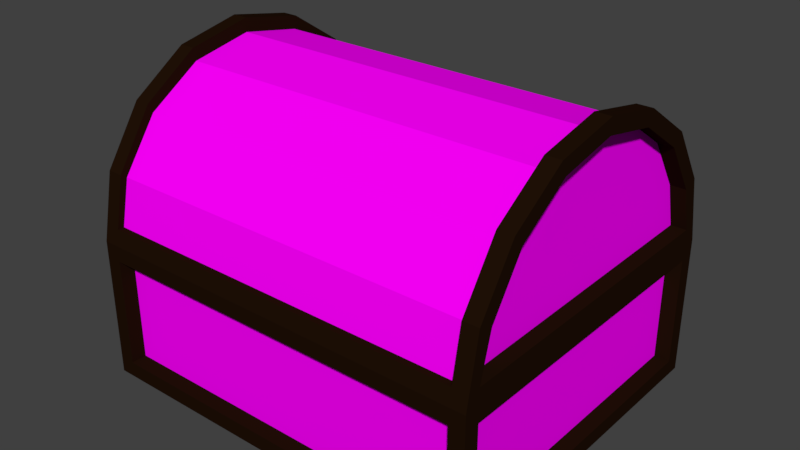 # Source: low_poly_chest.blend  (saved by Blender 2.77.0; exported with 4.5.12 LTS)
import bpy
from mathutils import Matrix  # noqa: F401  (used for matrix-valued properties, if any)

bpy.ops.wm.read_factory_settings(use_empty=True)
scene = bpy.context.scene
scene.name = 'Scene'

# ---- collections
col_collection_1 = bpy.data.collections.new('Collection 1'); scene.collection.children.link(col_collection_1)
col_collection_2 = bpy.data.collections.new('Collection 2'); scene.collection.children.link(col_collection_2)

# ---- images (referenced by path relative to the original .blend; pixels are not part of the script)
import os
ASSET_DIR = os.environ.get("B2B_ASSET_DIR", "")  # directory of the original .blend (textures are referenced by path, not embedded)
HERE = os.path.dirname(os.path.abspath(__file__))  # packed textures are extracted next to this script under _unpacked/

def load_image(name, relpath, width, height, colorspace="sRGB"):
    """Load a texture the original file referenced (path relative to the .blend, or extracted next to this script)."""
    p = next((c for c in (os.path.join(HERE, relpath), os.path.join(ASSET_DIR, relpath)) if relpath and os.path.exists(c)), "")
    if p:
        img = bpy.data.images.load(p, check_existing=True)
        img.name = name
    else:  # same state as the original file: an image datablock whose file is absent (Cycles renders it pink)
        img = bpy.data.images.new(name, width, height)
        img.source = "FILE"
        img.filepath = "//" + (relpath or name)
    img.colorspace_settings.name = colorspace
    return img
img_wood_darker_png = load_image('wood-darker.png', 'wood-darker.png', 1024, 1024, 'sRGB')

# ---- materials (node trees are filled in below, after node groups)
mat_iron = bpy.data.materials.new('Iron')
mat_iron.alpha_threshold = 0.0
mat_iron.diffuse_color = (0.01467, 0.005906, 0.002144, 1.0)
mat_iron.roughness = 0.5
mat_wood_001 = bpy.data.materials.new('Wood.001')
mat_wood_001.alpha_threshold = 0.0
mat_wood_001.roughness = 0.5
mat_wood = bpy.data.materials.new('Wood')
mat_wood.alpha_threshold = 0.0
mat_wood.roughness = 0.5

# ---- material node trees
mat_wood_001.use_nodes = True; mat_wood_001.node_tree.nodes.clear()
_N = mat_wood_001.node_tree.nodes; _L = mat_wood_001.node_tree.links
n0 = _N.new('ShaderNodeOutputMaterial'); n0.name = 'Material Output'; n0.location = (300, 300)
n1 = _N.new('ShaderNodeBsdfDiffuse'); n1.name = 'Diffuse BSDF'; n1.location = (10, 300)
n2 = _N.new('ShaderNodeTexImage'); n2.name = 'Image Texture'; n2.location = (-180, 300)
n2.width = 140
n2.image = img_wood_darker_png
_L.new(n1.outputs[0], n0.inputs[0])
_L.new(n2.outputs[0], n1.inputs[0])
n0.is_active_output = True

# ---- world
world_world = bpy.data.worlds.new('World'); scene.world = world_world
world_world.color = (0.05088, 0.05088, 0.05088)
world_world.use_sun_shadow = False
world_world.sun_shadow_jitter_overblur = 0.0
world_world.cycles.sampling_method = 'MANUAL'

# ---- meshes
me_cylinder = bpy.data.meshes.new('Cylinder')
me_cylinder.from_pydata([(0.03762, 1.951, -1.054), (0.03762, 0.03017, -1.054), (-0.3103, 0.1033, -1.054), (-0.6052, 0.3115, -1.054), (-0.8023, 0.6231, -1.054), (-0.8715, 0.9907, -1.054), (-0.8023, 1.358, -1.054), (-0.6052, 1.67, -1.054), (-0.3103, 1.878, -1.054), (-0.3103, 1.878, 1.128), (0.03762, 1.951, 1.128), (0.03762, 1.786, -0.8979), (0.03762, 0.195, -0.8979), (0.03762, 1.786, 0.972), (0.03762, 0.03017, 1.128), (0.03762, 0.195, 0.972), (-0.3103, 0.1033, 1.128), (-0.6052, 0.3115, 1.128), (-0.8023, 0.6231, 1.128), (-0.8715, 0.9907, 1.128), (-0.8023, 1.358, 1.128), (-0.6052, 1.67, 1.128), (-0.2506, 1.726, -0.8979), (-0.4949, 1.553, -0.8979), (-0.6582, 1.295, -0.8979), (-0.7155, 0.9907, -0.8979), (-0.6582, 0.6862, -0.8979), (-0.4949, 0.428, -0.8979), (-0.2506, 0.2555, -0.8979), (-0.2506, 1.726, 0.972), (-0.2506, 0.2555, 0.972), (-0.4949, 0.428, 0.972), (-0.6582, 0.6862, 0.972), (-0.7155, 0.9907, 0.972), (-0.6582, 1.295, 0.972), (-0.4949, 1.553, 0.972), (-0.793, 1.339, -1.145), (-0.8622, 0.9907, -1.145), (-0.877, 1.373, -1.145), (-0.5959, 1.633, -1.145), (-0.793, 1.339, -1.054), (-0.8622, 0.9907, -1.054), (-0.9531, 0.9907, -1.145), (-0.6602, 1.698, -1.145), (-0.5959, 1.633, -1.054), (-0.793, 0.6428, -1.145), (-0.793, 0.6428, -1.054), (-0.04399, 1.973, -1.054), (-0.3358, 1.915, -1.054), (-0.6602, 1.698, -1.054), (-0.877, 1.373, -1.054), (-0.9531, 0.9907, -1.054), (-0.877, 0.608, -1.054), (-0.6602, 0.2836, -1.054), (-0.3358, 0.06679, -1.054), (-0.04399, 0.00875, -1.054), (-0.04399, 0.08158, -1.054), (-0.301, 0.1508, -1.054), (-0.5959, 0.3478, -1.054), (-0.301, 1.831, -1.054), (-0.04399, 1.9, -1.054), (-0.301, 1.831, -1.145), (-0.5959, 0.3478, -1.145), (-0.04399, 1.9, 1.128), (-0.04399, 1.973, 1.128), (-0.3358, 1.915, -1.145), (-0.877, 0.608, -1.145), (-0.6602, 0.2836, -1.145), (-0.3358, 0.06679, -1.145), (-0.04399, 0.00875, 1.128), (-0.04399, 0.08686, 1.139), (-0.301, 0.1508, -1.145), (-0.04399, 1.9, -1.145), (-0.3358, 1.915, 1.128), (0.04692, 1.991, 1.219), (0.04692, 1.991, -1.145), (0.04692, -0.009333, -1.145), (0.04692, -0.009333, 1.219), (-0.3358, 0.06679, 1.128), (-0.04399, 0.08158, 1.219), (-0.04399, 0.08158, -1.145), (-0.04399, 0.08158, -1.054), (-0.04399, 1.9, 1.219), (-0.04399, 1.9, 1.128), (-0.04399, 0.08686, 1.139), (-0.04399, 1.9, -1.054), (-0.301, 1.831, 1.128), (-0.3358, 1.915, 1.219), (-0.3358, 0.06679, 1.219), (-0.301, 0.1508, 1.128), (-0.301, 0.1508, 1.219), (-0.301, 1.831, 1.219), (-0.6602, 1.698, 1.128), (-0.6602, 1.698, 1.219), (0.04692, 0.08686, -1.052), (0.04692, 1.908, 1.139), (0.04692, 1.908, -1.052), (0.04692, 0.08686, 1.139), (-0.6602, 0.2836, 1.128), (-0.6602, 0.2836, 1.219), (-0.5959, 1.633, 1.219), (-0.5959, 1.633, 1.128), (-0.877, 1.373, 1.128), (-0.877, 1.373, 1.219), (-0.5959, 0.3478, 1.128), (-0.5959, 0.3478, 1.219), (-0.877, 0.608, 1.219), (-0.877, 0.608, 1.128), (-0.793, 1.339, 1.219), (-0.793, 1.339, 1.128), (-0.9531, 0.9907, 1.128), (-0.9531, 0.9907, 1.219), (-0.793, 0.6428, 1.128), (-0.793, 0.6428, 1.219), (-0.8622, 0.9907, 1.219), (-0.8622, 0.9907, 1.128)], [], [(0, 1, 2, 3, 4, 5, 6, 7, 8), (8, 9, 10, 0), (11, 12, 1, 0, 10, 13), (13, 10, 14, 1, 12, 15), (1, 14, 16, 2), (2, 16, 17, 3), (3, 17, 18, 4), (4, 18, 19, 5), (5, 19, 20, 6), (6, 20, 21, 7), (7, 21, 9, 8), (14, 10, 9, 21, 20, 19, 18, 17, 16), (11, 22, 23, 24, 25, 26, 27, 28, 12), (22, 11, 13, 29), (12, 28, 30, 15), (28, 27, 31, 30), (27, 26, 32, 31), (26, 25, 33, 32), (25, 24, 34, 33), (24, 23, 35, 34), (23, 22, 29, 35), (15, 30, 31, 32, 33, 34, 35, 29, 13), (37, 36, 40, 41), (36, 39, 44, 40), (45, 37, 41, 46), (47, 48, 49, 50, 51, 52, 53, 54, 55, 56, 57, 58, 46, 41, 40, 44, 59, 60), (42, 51, 50, 38), (38, 50, 49, 43), (39, 61, 59, 44), (62, 45, 46, 58), (60, 63, 64, 47), (48, 47, 64, 73, 87, 74, 75, 65), (43, 49, 48, 65), (66, 52, 51, 42), (67, 53, 52, 66), (68, 54, 53, 67), (76, 77, 88, 78, 69, 55, 54, 68), (55, 69, 70, 56), (56, 70, 89, 90, 79, 80, 71, 57), (71, 62, 58, 57), (61, 72, 63, 60, 59), (98, 107, 110, 102, 92, 73, 64, 63, 86, 101, 109, 115, 112, 104, 89, 70, 69, 78), (81, 80, 79, 82, 63, 83, 84), (81, 85, 83, 63, 72, 80), (63, 82, 91, 86), (92, 93, 87, 73), (94, 76, 75, 74, 95, 96), (94, 97, 95, 74, 77, 76), (78, 88, 99, 98), (86, 91, 100, 101), (102, 103, 93, 92), (104, 105, 90, 89), (98, 99, 106, 107), (101, 100, 108, 109), (110, 111, 103, 102), (112, 113, 105, 104), (107, 106, 111, 110), (109, 108, 114, 115), (115, 114, 113, 112), (85, 81, 94, 96), (83, 85, 96, 95), (81, 84, 97, 94), (84, 83, 95, 97), (103, 108, 100, 93), (93, 100, 91, 87), (87, 91, 82, 74), (82, 79, 77, 74), (111, 114, 108, 103), (106, 113, 114, 111), (106, 99, 105, 113), (90, 105, 99, 88), (77, 79, 90, 88), (66, 42, 37, 45), (62, 67, 66, 45), (67, 62, 71, 68), (80, 76, 68, 71), (36, 37, 42, 38), (43, 39, 36, 38), (43, 65, 61, 39), (61, 65, 75, 72), (76, 80, 72, 75)])
me_cylinder.polygons.foreach_set('material_index', [1, 1, 1, 1, 1, 1, 1, 1, 1, 1, 1, 1, 1, 1, 1, 1, 1, 1, 1, 1, 1, 1, 0, 0, 0, 0, 0, 0, 0, 0, 0, 0, 0, 0, 0, 0, 0, 0, 0, 0, 0, 0, 0, 0, 0, 0, 0, 0, 0, 0, 0, 0, 0, 0, 0, 0, 0, 0, 0, 0, 0, 0, 0, 0, 0, 0, 0, 0, 0, 0, 0, 0, 0, 0, 0, 0, 0, 0, 0, 0, 0])
_uv = me_cylinder.uv_layers.new(name='UVMap')
_uv.uv.foreach_set('vector', [0.5, 0.02828, 0.5, -1.028, 0.3087, -0.9881, 0.1464, -0.8735, 0.03806, -0.7022, 0.0, -0.5, 0.03806, -0.2978, 0.1464, -0.1265, 0.3087, -0.01194, 0.1837, -0.1, 0.1837, 1.1, 0.375, 1.1, 0.375, -0.1, 0.0, 0.0, 0.0, 0.0, 0.0, 0.0, 0.0, 0.0, 0.0, 0.0, 0.0, 0.0, 0.0, 0.0, 0.0, 0.0, 0.0, 0.0, 0.0, 0.0, 0.0, 0.0, 0.0, 0.0, 0.5, 0.9, 0.5, 2.1, 0.3087, 2.1, 0.3087, 0.9, 0.3087, 0.9, 0.3087, 2.1, 0.1464, 2.1, 0.1464, 0.9, 0.1265, 0.9, 0.1265, 2.1, 0.2978, 2.1, 0.2978, 0.9, 0.2978, 0.9, 0.2978, 2.1, 0.5, 2.1, 0.5, 0.9, 0.5, 0.9, 0.5, 2.1, 0.7022, 2.1, 0.7022, 0.9, 0.7022, 0.9, 0.7022, 2.1, 0.8735, 2.1, 0.8735, 0.9, 0.1464, -0.1, 0.1464, 1.1, 0.3087, 1.1, 0.3087, -0.1, 0.5, 0.9717, 0.5, 2.028, 0.3087, 1.988, 0.1464, 1.874, 0.03806, 1.702, 0.0, 1.5, 0.03806, 1.298, 0.1464, 1.126, 0.3087, 1.012, 0.0, 0.0, 0.0, 0.0, 0.0, 0.0, 0.0, 0.0, 0.0, 0.0, 0.0, 0.0, 0.0, 0.0, 0.0, 0.0, 0.0, 0.0, 0.0, 0.0, 0.0, 0.0, 0.0, 0.0, 0.0, 0.0, 0.0, 0.0, 0.0, 0.0, 0.0, 0.0, 0.0, 0.0, 0.0, 0.0, 0.0, 0.0, 0.0, 0.0, 0.0, 0.0, 0.0, 0.0, 0.0, 0.0, 0.0, 0.0, 0.0, 0.0, 0.0, 0.0, 0.0, 0.0, 0.0, 0.0, 0.0, 0.0, 0.0, 0.0, 0.0, 0.0, 0.0, 0.0, 0.0, 0.0, 0.0, 0.0, 0.0, 0.0, 0.0, 0.0, 0.0, 0.0, 0.0, 0.0, 0.0, 0.0, 0.0, 0.0, 0.0, 0.0, 0.0, 0.0, 0.0, 0.0, 0.0, 0.0, 0.0, 0.0, 0.0, 0.0, 0.0, 0.0, 0.0, 0.0, 0.0, 0.0, 0.0, 0.0, 0.0, 0.0, 0.0, 0.0, 0.0, 0.0, 0.0, 0.0, 0.0, 0.0, 0.0, 0.0, 0.0, 0.0, 0.0, 0.0, 0.0, 0.0, 0.0, 0.0, 0.0, 0.0, 0.0, 0.0, 0.0, 0.0, 0.0, 0.0, 0.0, 0.0, 0.0, 0.0, 0.0, 0.0, 0.0, 0.0, 0.0, 0.0, 0.0, 0.0, 0.0, 0.0, 0.0, 0.0, 0.0, 0.0, 0.0, 0.0, 0.0, 0.0, 0.0, 0.0, 0.0, 0.0, 0.0, 0.0, 0.0, 0.0, 0.0, 0.0, 0.0, 0.0, 0.0, 0.0, 0.0, 0.0, 0.0, 0.0, 0.0, 0.0, 0.0, 0.0, 0.0, 0.0, 0.0, 0.0, 0.0, 0.0, 0.0, 0.0, 0.0, 0.0, 0.0, 0.0, 0.0, 0.0, 0.0, 0.0, 0.0, 0.0, 0.0, 0.0, 0.0, 0.0, 0.0, 0.0, 0.0, 0.0, 0.0, 0.0, 0.0, 0.0, 0.0, 0.0, 0.0, 0.0, 0.0, 0.0, 0.0, 0.0, 0.0, 0.0, 0.0, 0.0, 0.0, 0.0, 0.0, 0.0, 0.0, 0.0, 0.0, 0.0, 0.0, 0.0, 0.0, 0.0, 0.0, 0.0, 0.0, 0.0, 0.0, 0.0, 0.0, 0.0, 0.0, 0.0, 0.0, 0.0, 0.0, 0.0, 0.0, 0.0, 0.0, 0.0, 0.0, 0.0, 0.0, 0.0, 0.0, 0.0, 0.0, 0.0, 0.0, 0.0, 0.0, 0.0, 0.0, 0.0, 0.0, 0.0, 0.0, 0.0, 0.0, 0.0, 0.0, 0.0, 0.0, 0.0, 0.0, 0.0, 0.0, 0.0, 0.0, 0.0, 0.0, 0.0, 0.0, 0.0, 0.0, 0.0, 0.0, 0.0, 0.0, 0.0, 0.0, 0.0, 0.0, 0.0, 0.0, 0.0, 0.0, 0.0, 0.0, 0.0, 0.0, 0.0, 0.0, 0.0, 0.0, 0.0, 0.0, 0.0, 0.0, 0.0, 0.0, 0.0, 0.0, 0.0, 0.0, 0.0, 0.0, 0.0, 0.0, 0.0, 0.0, 0.0, 0.0, 0.0, 0.0, 0.0, 0.0, 0.0, 0.0, 0.0, 0.0, 0.0, 0.0, 0.0, 0.0, 0.0, 0.0, 0.0, 0.0, 0.0, 0.0, 0.0, 0.0, 0.0, 0.0, 0.0, 0.0, 0.0, 0.0, 0.0, 0.0, 0.0, 0.0, 0.0, 0.0, 0.0, 0.0, 0.0, 0.0, 0.0, 0.0, 0.0, 0.0, 0.0, 0.0, 0.0, 0.0, 0.0, 0.0, 0.0, 0.0, 0.0, 0.0, 0.0, 0.0, 0.0, 0.0, 0.0, 0.0, 0.0, 0.0, 0.0, 0.0, 0.0, 0.0, 0.0, 0.0, 0.0, 0.0, 0.0, 0.0, 0.0, 0.0, 0.0, 0.0, 0.0, 0.0, 0.0, 0.0, 0.0, 0.0, 0.0, 0.0, 0.0, 0.0, 0.0, 0.0, 0.0, 0.0, 0.0, 0.0, 0.0, 0.0, 0.0, 0.0, 0.0, 0.0, 0.0, 0.0, 0.0, 0.0, 0.0, 0.0, 0.0, 0.0, 0.0, 0.0, 0.0, 0.0, 0.0, 0.0, 0.0, 0.0, 0.0, 0.0, 0.0, 0.0, 0.0, 0.0, 0.0, 0.0, 0.0, 0.0, 0.0, 0.0, 0.0, 0.0, 0.0, 0.0, 0.0, 0.0, 0.0, 0.0, 0.0, 0.0, 0.0, 0.0, 0.0, 0.0, 0.0, 0.0, 0.0, 0.0, 0.0, 0.0, 0.0, 0.0, 0.0, 0.0, 0.0, 0.0, 0.0, 0.0, 0.0, 0.0, 0.0, 0.0, 0.0, 0.0, 0.0, 0.0, 0.0, 0.0, 0.0, 0.0, 0.0, 0.0, 0.0, 0.0, 0.0, 0.0, 0.0, 0.0, 0.0, 0.0, 0.0, 0.0, 0.0, 0.0, 0.0, 0.0, 0.0, 0.0, 0.0, 0.0, 0.0, 0.0, 0.0, 0.0, 0.0, 0.0, 0.0, 0.0, 0.0, 0.0, 0.0, 0.0, 0.0, 0.0, 0.0, 0.0, 0.0, 0.0, 0.0, 0.0, 0.0, 0.0, 0.0, 0.0, 0.0, 0.0, 0.0, 0.0, 0.0, 0.0, 0.0, 0.0, 0.0, 0.0, 0.0, 0.0, 0.0, 0.0, 0.0, 0.0, 0.0, 0.0, 0.0, 0.0, 0.0, 0.0, 0.0, 0.0, 0.0, 0.0, 0.0, 0.0, 0.0, 0.0, 0.0, 0.0, 0.0, 0.0, 0.0, 0.0, 0.0, 0.0, 0.0, 0.0, 0.0, 0.0, 0.0, 0.0, 0.0, 0.0, 0.0, 0.0, 0.0, 0.0, 0.0, 0.0, 0.0, 0.0, 0.0, 0.0, 0.0, 0.0, 0.0, 0.0, 0.0, 0.0, 0.0, 0.0, 0.0, 0.0, 0.0, 0.0, 0.0, 0.0, 0.0, 0.0, 0.0, 0.0, 0.0, 0.0, 0.0, 0.0, 0.0, 0.0, 0.0, 0.0, 0.0, 0.0, 0.0, 0.0, 0.0, 0.0, 0.0, 0.0, 0.0, 0.0, 0.0, 0.0, 0.0, 0.0, 0.0, 0.0, 0.0, 0.0, 0.0, 0.0, 0.0, 0.0, 0.0, 0.0, 0.0, 0.0, 0.0, 0.0, 0.0, 0.0, 0.0, 0.0, 0.0, 0.0, 0.0, 0.0, 0.0, 0.0, 0.0, 0.0, 0.0, 0.0, 0.0, 0.0, 0.0, 0.0, 0.0, 0.0, 0.0, 0.0, 0.0, 0.0, 0.0, 0.0, 0.0, 0.0, 0.0, 0.0, 0.0, 0.0, 0.0, 0.0, 0.0, 0.0, 0.0, 0.0, 0.0])
me_cylinder.materials.append(mat_iron)
me_cylinder.materials.append(mat_wood_001)
me_cylinder.use_remesh_preserve_volume = False
me_cylinder.use_remesh_preserve_attributes = False
me_cylinder.use_mirror_vertex_groups = False
me_cylinder.update()
me_cube = bpy.data.meshes.new('Cube')
me_cube.from_pydata([(-1.091, -0.9091, -0.7742), (-1.091, -0.9091, -0.05228), (-1.091, 0.9091, -0.7742), (-1.091, 0.9091, -0.05228), (1.091, -0.9091, -0.7742), (1.091, -0.9091, -0.05228), (1.091, 0.9091, -0.7742), (1.091, 0.9091, -0.05228), (-1.0, -0.8182, -0.05228), (-1.0, 0.8182, -0.05228), (1.0, 0.8182, -0.05228), (1.0, -0.8182, -0.05228), (-1.0, -0.8182, -0.7016), (-1.0, 0.8182, -0.7016), (1.0, 0.8182, -0.7016), (1.0, -0.8182, -0.7016), (-1.182, -0.9091, -0.1011), (-1.182, -0.9091, -0.7374), (-1.182, -1.0, -0.8283), (-1.182, -1.0, -0.01015), (-1.182, 1.0, -0.01015), (-1.182, 0.9091, -0.1011), (-1.091, -0.9091, -0.1011), (-1.091, 0.9091, -0.1011), (-1.091, -0.9091, -0.7374), (-1.182, 0.9091, -0.7374), (-1.182, 1.0, -0.8283), (-1.091, -1.0, -0.7374), (-1.091, -1.0, -0.1011), (1.091, -1.0, -0.1011), (1.182, -1.0, -0.01015), (-1.091, -0.9091, -0.01015), (1.182, 1.0, -0.01015), (1.091, 0.9091, -0.01015), (1.091, -0.9091, -0.01015), (-1.091, 0.9091, -0.01015), (-1.091, 0.9091, -0.7374), (1.091, 1.0, -0.1011), (-1.091, 1.0, -0.1011), (-1.091, 1.0, -0.7374), (-1.091, -0.9091, -0.8283), (1.182, 1.0, -0.8283), (1.091, 0.9091, -0.8283), (-1.091, 0.9091, -0.8283), (1.091, -0.9091, -0.8283), (1.182, -1.0, -0.8283), (1.091, -1.0, -0.7374), (1.091, -0.9091, -0.1011), (1.182, -0.9091, -0.1011), (1.182, 0.9091, -0.1011), (1.182, -0.9091, -0.7374), (1.091, 1.0, -0.7374), (1.091, 0.9091, -0.1011), (1.182, 0.9091, -0.7374), (1.091, -0.9091, -0.7374), (1.091, 0.9091, -0.7374)], [], [(1, 3, 2, 0), (3, 7, 6, 2), (7, 5, 4, 6), (5, 1, 0, 4), (0, 2, 6, 4), (5, 7, 10, 11), (11, 10, 14, 15), (3, 1, 8, 9), (1, 5, 11, 8), (7, 3, 9, 10), (15, 14, 13, 12), (9, 8, 12, 13), (8, 11, 15, 12), (10, 9, 13, 14), (16, 17, 18, 19, 20, 21), (22, 16, 21, 23), (24, 17, 16, 22), (17, 25, 21, 20, 26, 18), (18, 27, 28, 29, 30, 19), (31, 19, 30, 32, 33, 34), (31, 35, 33, 32, 20, 19), (21, 25, 36, 23), (25, 17, 24, 36), (20, 32, 37, 38, 39, 26), (40, 18, 26, 41, 42, 43), (40, 44, 42, 41, 45, 18), (18, 45, 30, 29, 46, 27), (28, 27, 24, 22), (29, 28, 22, 47), (48, 49, 32, 30, 45, 50), (26, 39, 51, 37, 32, 41), (52, 23, 38, 37), (23, 36, 39, 38), (50, 45, 41, 32, 49, 53), (47, 54, 46, 29), (27, 46, 54, 24), (48, 50, 54, 47), (49, 48, 47, 52), (36, 55, 51, 39), (37, 51, 55, 52), (54, 50, 53, 55), (55, 53, 49, 52), (35, 31, 22, 23), (33, 35, 23, 52), (31, 34, 47, 22), (34, 33, 52, 47), (36, 24, 40, 43), (55, 36, 43, 42), (24, 54, 44, 40)])
me_cube.polygons.foreach_set('material_index', [2, 2, 2, 2, 2, 2, 2, 2, 2, 2, 2, 2, 2, 2, 0, 0, 0, 0, 0, 0, 0, 0, 0, 0, 0, 0, 0, 0, 0, 0, 0, 0, 0, 0, 0, 0, 0, 0, 0, 0, 0, 0, 0, 0, 0, 0, 0, 0, 0])
_uv = me_cube.uv_layers.new(name='UVMap')
_uv.uv.foreach_set('vector', [0.6985, 0.7727, 0.6985, -0.2273, 0.3015, -0.2273, 0.3015, 0.7727, 1.699, 0.8727, 1.699, -0.3273, 1.301, -0.3273, 1.301, 0.8727, -0.3015, -0.2273, -0.3015, 0.7727, -0.6985, 0.7727, -0.6985, -0.2273, -0.3015, -0.3273, -0.3015, 0.8727, -0.6985, 0.8727, -0.6985, -0.3273, 0.9, 0.0, 0.9, 1.0, 2.1, 1.0, 2.1, 0.0, 0.05, 1.0, 0.05, 0.0, 0.1, 0.05, 0.1, 0.95, 0.6786, 0.7427, 0.6786, -0.1573, 0.3214, -0.1573, 0.3214, 0.7427, 0.95, -1.0, 0.95, -5.96e-08, 0.9, -0.05, 0.9, -0.95, 0.9, 0.0, 2.1, 0.0, 2.05, 0.05, 0.95, 0.05, -0.475, -0.625, -0.475, 0.575, -0.525, 0.525, -0.525, -0.575, 0.05, 0.05, 0.05, 0.95, -1.05, 0.95, -1.05, 0.05, 0.6786, -0.1573, 0.6786, 0.7427, 0.3214, 0.7427, 0.3214, -0.1573, 1.679, 0.8427, 1.679, -0.2573, 1.321, -0.2573, 1.321, 0.8427, 0.05, 0.4712, -1.05, 0.4712, -1.05, 0.1141, 0.05, 0.1141, 0.04545, 0.4495, 0.04545, 0.1313, 0.0, 0.08583, 0.0, 0.4949, 1.0, 0.4949, 0.9545, 0.4495, 0.9545, 0.04545, 0.9091, 0.04545, 0.9091, 0.9545, 0.9545, 0.9545, 0.9545, 0.1313, 0.9091, 0.1313, 0.9091, 0.4495, 0.9545, 0.4495, 0.04545, 0.1313, 0.9545, 0.1313, 0.9545, 0.4495, 1.0, 0.4949, 1.0, 0.08583, 0.0, 0.08583, 0.9091, 0.08583, 0.9545, 0.1313, 0.9545, 0.4495, 2.045, 0.4495, 2.091, 0.4949, 0.9091, 0.4949, 0.9545, 0.04545, 0.9091, 0.0, 2.091, 0.0, 2.091, 1.0, 2.045, 0.9545, 2.045, 0.04545, 0.9545, 0.04545, 0.9545, 0.9545, 2.045, 0.9545, 2.091, 1.0, 0.9091, 1.0, 0.9091, 0.0, 0.9091, 0.4495, 0.9091, 0.1313, 0.9545, 0.1313, 0.9545, 0.4495, 0.9091, 0.9545, 0.9091, 0.04545, 0.9545, 0.04545, 0.9545, 0.9545, 0.9091, 0.4949, 2.091, 0.4949, 2.045, 0.4495, 0.9545, 0.4495, 0.9545, 0.1313, 0.9091, 0.08583, 0.9545, 0.04545, 0.9091, 0.0, 0.9091, 1.0, 2.091, 1.0, 2.045, 0.9545, 0.9545, 0.9545, 0.9545, 0.04545, 2.045, 0.04545, 2.045, 0.9545, 2.091, 1.0, 2.091, 0.0, 0.9091, 0.0, 0.9091, 0.08583, 2.091, 0.08583, 2.091, 0.4949, 2.045, 0.4495, 2.045, 0.1313, 0.9545, 0.1313, 0.0, 0.4495, 0.0, 0.1313, 0.04545, 0.1313, 0.04545, 0.4495, 0.04545, 0.0, -1.045, 0.0, -1.045, 0.04545, 0.04545, 0.04545, 0.04545, 0.4495, 0.9545, 0.4495, 1.0, 0.4949, 0.0, 0.4949, 0.0, 0.08583, 0.04545, 0.1313, 0.9091, 0.08583, 0.9545, 0.1313, 2.045, 0.1313, 2.045, 0.4495, 2.091, 0.4949, 2.091, 0.08583, 0.04545, 0.9545, -1.045, 0.9545, -1.045, 1.0, 0.04545, 1.0, 0.9545, 0.4495, 0.9545, 0.1313, 1.0, 0.1313, 1.0, 0.4495, 0.04545, 0.1313, 0.0, 0.08583, 1.0, 0.08583, 1.0, 0.4949, 0.9545, 0.4495, 0.9545, 0.1313, 0.04545, 0.4495, 0.04545, 0.1313, 0.0, 0.1313, 0.0, 0.4495, 0.9545, 0.0, 2.045, 0.0, 2.045, 0.04545, 0.9545, 0.04545, 0.09091, 0.4495, 0.09091, 0.1313, 0.04545, 0.1313, 0.04545, 0.4495, 0.09091, 0.9545, 0.09091, 0.04545, 0.04545, 0.04545, 0.04545, 0.9545, 0.9545, 0.9545, 2.045, 0.9545, 2.045, 1.0, 0.9545, 1.0, 0.0, 0.4495, 0.0, 0.1313, -0.04545, 0.1313, -0.04545, 0.4495, 0.04545, 0.04545, 0.09091, 0.04545, 0.09091, 0.9545, 0.04545, 0.9545, 0.04545, 0.1313, 0.09091, 0.1313, 0.09091, 0.4495, 0.04545, 0.4495, 0.9545, 0.4949, 0.04545, 0.4949, 0.04545, 0.4495, 0.9545, 0.4495, 0.04545, 0.4949, -1.045, 0.4949, -1.045, 0.4495, 0.04545, 0.4495, 0.9545, 0.4949, 2.045, 0.4949, 2.045, 0.4495, 0.9545, 0.4495, 0.04545, 0.4949, 0.9545, 0.4949, 0.9545, 0.4495, 0.04545, 0.4495, 0.9545, 0.1313, 0.04545, 0.1313, 0.04545, 0.08583, 0.9545, 0.08583, 0.04545, 0.1313, -1.045, 0.1313, -1.045, 0.08583, 0.04545, 0.08583, 0.9545, 0.1313, 2.045, 0.1313, 2.045, 0.08583, 0.9545, 0.08583])
me_cube.materials.append(mat_iron)
me_cube.materials.append(mat_wood)
me_cube.materials.append(mat_wood_001)
me_cube.use_remesh_preserve_volume = False
me_cube.use_remesh_preserve_attributes = False
me_cube.use_mirror_vertex_groups = False
me_cube.update()

# ---- objects
ob_top = bpy.data.objects.new('Top', me_cylinder)
ob_bottom = bpy.data.objects.new('Bottom', me_cube)

# ---- transforms, parenting, visibility, modifiers, constraints
ob_top.location = (-0.04076, -1.09, 0.04138)
ob_top.rotation_euler = (-0.0, 1.571, 0.0)
ob_top.scale = (1.1, 1.1, 1.1)
ob_top.lineart.crease_threshold = 0.0
ob_bottom.location = (0.0, 0.0, 0.0)
ob_bottom.scale = (1.1, 1.1, 1.1)
ob_bottom.lineart.crease_threshold = 0.0

# ---- collection membership
col_collection_1.objects.link(ob_top)
col_collection_2.objects.link(ob_bottom)

# ---- scene / render settings (as saved in the file)
scene.frame_start = 1; scene.frame_end = 250; scene.frame_set(1)
scene.render.engine = 'CYCLES'
scene.render.resolution_percentage = 50
scene.render.dither_intensity = 0.0
scene.cycles.use_denoising = False
scene.cycles.samples = 128
scene.cycles.sampling_pattern = 'TABULATED_SOBOL'
scene.cycles.light_sampling_threshold = 0.0
scene.cycles.use_adaptive_sampling = False
scene.cycles.use_light_tree = False
scene.cycles.blur_glossy = 0.0
scene.cycles.sample_clamp_indirect = 0.0
scene.view_settings.view_transform = 'Standard'
bpy.context.view_layer.update()

# ---- added for rendering (the .blend has no active camera and no usable light): camera, sun
cam_auto = bpy.data.cameras.new('AutoCamera')
cam_auto.lens = 50.0
cam_auto.sensor_width = 36.0
cam_auto.clip_end = 1000.0
ob_auto_camera = bpy.data.objects.new('AutoCamera', cam_auto)
scene.collection.objects.link(ob_auto_camera)
ob_auto_camera.location = (3.65478, -4.38574, 3.01312)
ob_auto_camera.rotation_euler = (1.09748, -7.21219e-08, 0.694738)
scene.camera = ob_auto_camera
light_auto_sun = bpy.data.lights.new('AutoSun', 'SUN')
light_auto_sun.energy = 3.0
light_auto_sun.angle = 0.0523599
ob_auto_sun = bpy.data.objects.new('AutoSun', light_auto_sun)
scene.collection.objects.link(ob_auto_sun)
ob_auto_sun.rotation_euler = (0.872665, 0.174533, 0.523599)
bpy.context.view_layer.update()

